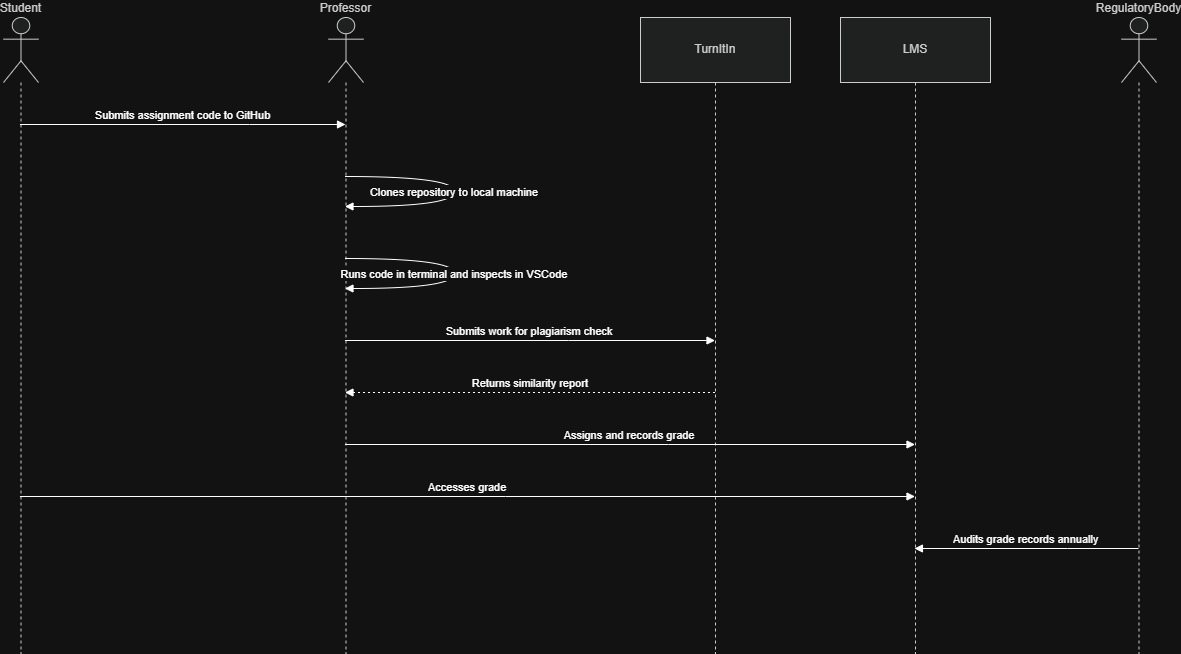

The diagram above was exported from draw.io. Its source (the exported page's mxGraphModel, read from the mxfile embedded in the PNG):
<mxGraphModel dx="2059" dy="1917" grid="1" gridSize="10" guides="1" tooltips="1" connect="1" arrows="1" fold="1" page="1" pageScale="1" pageWidth="850" pageHeight="1100" math="0" shadow="0">
  <root>
    <mxCell id="0" />
    <mxCell id="1" parent="0" />
    <mxCell id="2" parent="1" style="shape=umlLifeline;perimeter=lifelinePerimeter;whiteSpace=wrap;container=1;dropTarget=0;collapsible=0;recursiveResize=0;outlineConnect=0;portConstraint=eastwest;newEdgeStyle={&quot;edgeStyle&quot;:&quot;elbowEdgeStyle&quot;,&quot;elbow&quot;:&quot;vertical&quot;,&quot;curved&quot;:0,&quot;rounded&quot;:0};participant=umlActor;verticalAlign=bottom;labelPosition=center;verticalLabelPosition=top;align=center;size=65;fillColor=light-dark(#eeeeee,#1f2020);strokeColor=light-dark(#999999,#cccccc);fontColor=light-dark(#333333,#cccccc);" value="Student" vertex="1">
      <mxGeometry height="636" width="35" as="geometry" />
    </mxCell>
    <mxCell id="3" parent="1" style="shape=umlLifeline;perimeter=lifelinePerimeter;whiteSpace=wrap;container=1;dropTarget=0;collapsible=0;recursiveResize=0;outlineConnect=0;portConstraint=eastwest;newEdgeStyle={&quot;edgeStyle&quot;:&quot;elbowEdgeStyle&quot;,&quot;elbow&quot;:&quot;vertical&quot;,&quot;curved&quot;:0,&quot;rounded&quot;:0};participant=umlActor;verticalAlign=bottom;labelPosition=center;verticalLabelPosition=top;align=center;size=65;fillColor=light-dark(#eeeeee,#1f2020);strokeColor=light-dark(#999999,#cccccc);fontColor=light-dark(#333333,#cccccc);" value="Professor" vertex="1">
      <mxGeometry height="636" width="35" x="325" as="geometry" />
    </mxCell>
    <mxCell id="4" parent="1" style="shape=umlLifeline;perimeter=lifelinePerimeter;whiteSpace=wrap;container=1;dropTarget=0;collapsible=0;recursiveResize=0;outlineConnect=0;portConstraint=eastwest;newEdgeStyle={&quot;edgeStyle&quot;:&quot;elbowEdgeStyle&quot;,&quot;elbow&quot;:&quot;vertical&quot;,&quot;curved&quot;:0,&quot;rounded&quot;:0};size=65;fillColor=light-dark(#eeeeee,#1f2020);strokeColor=light-dark(#999999,#cccccc);fontColor=light-dark(#333333,#cccccc);" value="TurnItIn" vertex="1">
      <mxGeometry height="636" width="150" x="637" as="geometry" />
    </mxCell>
    <mxCell id="5" parent="1" style="shape=umlLifeline;perimeter=lifelinePerimeter;whiteSpace=wrap;container=1;dropTarget=0;collapsible=0;recursiveResize=0;outlineConnect=0;portConstraint=eastwest;newEdgeStyle={&quot;edgeStyle&quot;:&quot;elbowEdgeStyle&quot;,&quot;elbow&quot;:&quot;vertical&quot;,&quot;curved&quot;:0,&quot;rounded&quot;:0};size=65;fillColor=light-dark(#eeeeee,#1f2020);strokeColor=light-dark(#999999,#cccccc);fontColor=light-dark(#333333,#cccccc);" value="LMS" vertex="1">
      <mxGeometry height="636" width="150" x="837" as="geometry" />
    </mxCell>
    <mxCell id="6" parent="1" style="shape=umlLifeline;perimeter=lifelinePerimeter;whiteSpace=wrap;container=1;dropTarget=0;collapsible=0;recursiveResize=0;outlineConnect=0;portConstraint=eastwest;newEdgeStyle={&quot;edgeStyle&quot;:&quot;elbowEdgeStyle&quot;,&quot;elbow&quot;:&quot;vertical&quot;,&quot;curved&quot;:0,&quot;rounded&quot;:0};participant=umlActor;verticalAlign=bottom;labelPosition=center;verticalLabelPosition=top;align=center;size=65;fillColor=light-dark(#eeeeee,#1f2020);strokeColor=light-dark(#999999,#cccccc);fontColor=light-dark(#333333,#cccccc);" value="RegulatoryBody" vertex="1">
      <mxGeometry height="636" width="35" x="1118" as="geometry" />
    </mxCell>
    <mxCell id="7" edge="1" parent="1" source="2" style="verticalAlign=bottom;edgeStyle=elbowEdgeStyle;elbow=vertical;curved=0;rounded=0;endArrow=block;" target="3" value="Submits assignment code to GitHub">
      <mxGeometry relative="1" as="geometry">
        <Array as="points">
          <mxPoint x="246" y="107" />
        </Array>
      </mxGeometry>
    </mxCell>
    <mxCell id="8" edge="1" parent="1" source="3" style="curved=1;endArrow=block;" target="3" value="Clones repository to local machine">
      <mxGeometry relative="1" as="geometry">
        <Array as="points">
          <mxPoint x="451" y="159" />
          <mxPoint x="451" y="189" />
        </Array>
      </mxGeometry>
    </mxCell>
    <mxCell id="9" edge="1" parent="1" source="3" style="curved=1;endArrow=block;" target="3" value="Runs code in terminal and inspects in VSCode">
      <mxGeometry relative="1" as="geometry">
        <Array as="points">
          <mxPoint x="451" y="241" />
          <mxPoint x="451" y="271" />
        </Array>
      </mxGeometry>
    </mxCell>
    <mxCell id="10" edge="1" parent="1" source="3" style="verticalAlign=bottom;edgeStyle=elbowEdgeStyle;elbow=vertical;curved=0;rounded=0;endArrow=block;" target="4" value="Submits work for plagiarism check">
      <mxGeometry relative="1" as="geometry">
        <Array as="points">
          <mxPoint x="565" y="323" />
        </Array>
      </mxGeometry>
    </mxCell>
    <mxCell id="11" edge="1" parent="1" source="4" style="verticalAlign=bottom;edgeStyle=elbowEdgeStyle;elbow=vertical;curved=0;rounded=0;dashed=1;dashPattern=2 3;endArrow=block;" target="3" value="Returns similarity report">
      <mxGeometry relative="1" as="geometry">
        <Array as="points">
          <mxPoint x="568" y="375" />
        </Array>
      </mxGeometry>
    </mxCell>
    <mxCell id="12" edge="1" parent="1" source="3" style="verticalAlign=bottom;edgeStyle=elbowEdgeStyle;elbow=vertical;curved=0;rounded=0;endArrow=block;" target="5" value="Assigns and records grade">
      <mxGeometry relative="1" as="geometry">
        <Array as="points">
          <mxPoint x="665" y="427" />
        </Array>
      </mxGeometry>
    </mxCell>
    <mxCell id="13" edge="1" parent="1" source="2" style="verticalAlign=bottom;edgeStyle=elbowEdgeStyle;elbow=vertical;curved=0;rounded=0;endArrow=block;" target="5" value="Accesses grade">
      <mxGeometry relative="1" as="geometry">
        <Array as="points">
          <mxPoint x="502" y="479" />
        </Array>
      </mxGeometry>
    </mxCell>
    <mxCell id="14" edge="1" parent="1" source="6" style="verticalAlign=bottom;edgeStyle=elbowEdgeStyle;elbow=vertical;curved=0;rounded=0;endArrow=block;" target="5" value="Audits grade records annually">
      <mxGeometry relative="1" as="geometry">
        <Array as="points">
          <mxPoint x="1064" y="531" />
        </Array>
      </mxGeometry>
    </mxCell>
  </root>
</mxGraphModel>